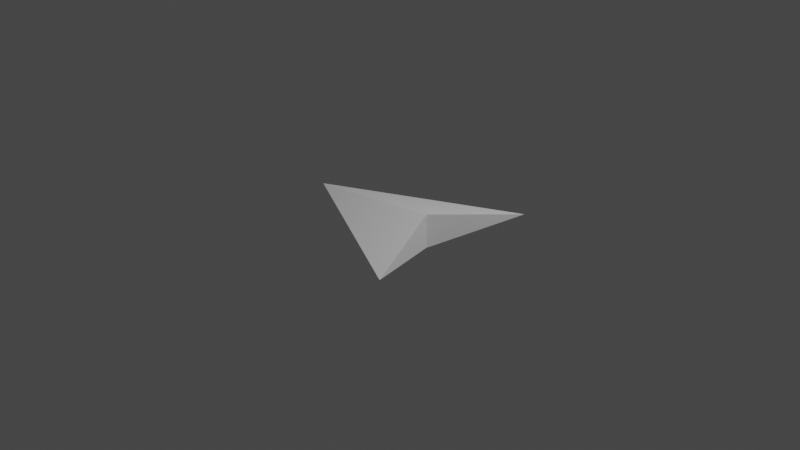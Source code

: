 # Source: arrow.blend  (saved by Blender 2.83.19; exported with 4.5.12 LTS)
import bpy
from mathutils import Matrix  # noqa: F401  (used for matrix-valued properties, if any)

bpy.ops.wm.read_factory_settings(use_empty=True)
scene = bpy.context.scene
scene.name = 'Scene'

# ---- collections
col_collection = bpy.data.collections.new('Collection'); scene.collection.children.link(col_collection)

# ---- world
world_world = bpy.data.worlds.new('World'); scene.world = world_world
world_world.use_nodes = True; world_world.node_tree.nodes.clear()
_N = world_world.node_tree.nodes; _L = world_world.node_tree.links
n0 = _N.new('ShaderNodeOutputWorld'); n0.name = 'World Output'; n0.location = (300, 300)
n1 = _N.new('ShaderNodeBackground'); n1.name = 'Background'; n1.location = (10, 300)
n1.inputs[0].default_value = (0.05088, 0.05088, 0.05088, 1.0)
_L.new(n1.outputs[0], n0.inputs[0])
n0.is_active_output = True
world_world.color = (0.05088, 0.05088, 0.05088)
world_world.use_sun_shadow = False
world_world.sun_shadow_jitter_overblur = 0.0

# ---- cameras
cam_camera = bpy.data.cameras.new('Camera')
cam_camera.clip_end = 100.0
cam_camera.ortho_scale = 7.314

# ---- lights
light_light = bpy.data.lights.new('Light', 'POINT')
light_light.transmission_factor = 0.0
light_light.energy = 1000.0
light_light.shadow_soft_size = 0.1
light_light.shadow_maximum_resolution = 0.006
light_light.use_absolute_resolution = True

# ---- meshes
me_plane = bpy.data.meshes.new('Plane')
me_plane.from_pydata([(0.8019, -1.0, 0.0), (0.3916, 0.0, 0.1849), (0.8019, 1.0, 0.0), (-1.198, 0.0, 0.0), (0.3916, 0.0, -0.1849)], [], [(1, 2, 3), (3, 0, 1), (4, 0, 3), (2, 4, 3), (4, 1, 0), (2, 1, 4)])
_uv = me_plane.uv_layers.new(name='UVMap')
_uv.uv.foreach_set('vector', [0.0, 0.0, 0.0, 0.0, 0.0, 0.0, 0.0, 0.0, 0.0, 0.0, 0.0, 0.0, 0.0, 0.0, 0.0, 0.0, 0.0, 0.0, 0.0, 0.0, 0.0, 0.0, 0.0, 0.0, 0.0, 0.0, 0.0, 0.0, 0.0, 0.0, 0.0, 0.0, 0.0, 0.0, 0.0, 0.0])
me_plane.use_remesh_fix_poles = True
me_plane.use_remesh_preserve_attributes = False
me_plane.use_mirror_vertex_groups = False
me_plane.update()

# ---- objects
ob_light = bpy.data.objects.new('Light', light_light)
ob_camera = bpy.data.objects.new('Camera', cam_camera)
ob_plane = bpy.data.objects.new('Plane', me_plane)

# ---- transforms, parenting, visibility, modifiers, constraints
ob_light.location = (4.076, 1.005, 5.904)
ob_light.rotation_euler = (0.6503, 0.05522, 1.866)
ob_light.lock_rotations_4d = False
ob_light.empty_display_type = 'ARROWS'
ob_light.color = (0.0, 0.0, 0.0, 0.0)
ob_light.lineart.crease_threshold = 0.0
ob_camera.location = (7.359, -6.926, 4.958)
ob_camera.rotation_euler = (1.109, 0.0, 0.8149)
ob_camera.lock_rotations_4d = False
ob_camera.empty_display_type = 'ARROWS'
ob_camera.color = (0.0, 0.0, 0.0, 0.0)
ob_camera.display_type = 'WIRE'
ob_camera.lineart.crease_threshold = 0.0
ob_plane.location = (0.0, 0.0, 0.0)
ob_plane.lineart.crease_threshold = 0.0

# ---- collection membership
col_collection.objects.link(ob_light)
col_collection.objects.link(ob_camera)
col_collection.objects.link(ob_plane)

# ---- scene / render settings (as saved in the file)
scene.camera = ob_camera
scene.frame_start = 1; scene.frame_end = 250; scene.frame_set(1)
scene.render.engine = 'BLENDER_EEVEE_NEXT'
scene.cycles.use_denoising = False
scene.cycles.samples = 128
scene.cycles.sampling_pattern = 'TABULATED_SOBOL'
scene.cycles.use_adaptive_sampling = False
scene.cycles.use_light_tree = False
scene.view_settings.view_transform = 'Filmic'
bpy.context.view_layer.update()
